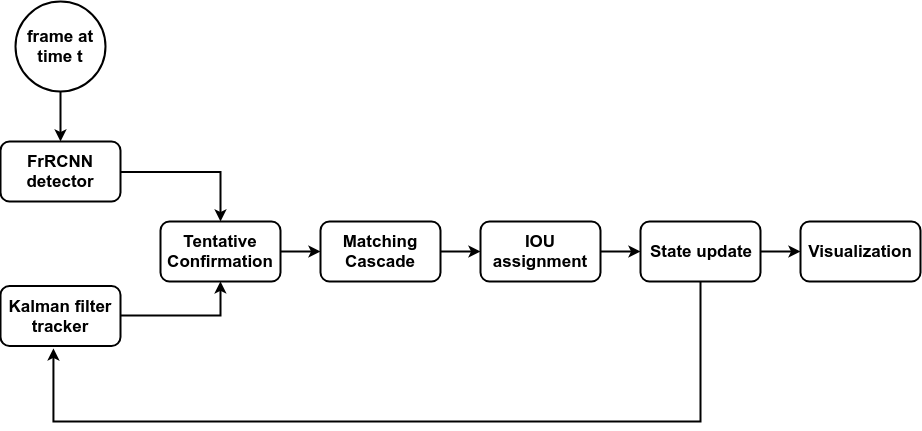

The diagram above was exported from draw.io. Its source (the exported page's mxGraphModel, read from the mxfile embedded in the PNG):
<mxGraphModel dx="1640" dy="916" grid="1" gridSize="10" guides="1" tooltips="1" connect="1" arrows="1" fold="1" page="1" pageScale="1" pageWidth="1100" pageHeight="850" background="#ffffff" math="0" shadow="0">
  <root>
    <mxCell id="0" />
    <mxCell id="1" parent="0" />
    <mxCell id="zr_zS8gR_eWV8difvwRq-7" style="edgeStyle=orthogonalEdgeStyle;rounded=0;orthogonalLoop=1;jettySize=auto;html=1;strokeWidth=2;fontStyle=1;fontFamily=Helvetica;fontSize=17;" parent="1" source="zr_zS8gR_eWV8difvwRq-1" target="zr_zS8gR_eWV8difvwRq-2" edge="1">
      <mxGeometry relative="1" as="geometry" />
    </mxCell>
    <mxCell id="zr_zS8gR_eWV8difvwRq-1" value="frame at time t&lt;br style=&quot;font-size: 17px&quot;&gt;" style="ellipse;whiteSpace=wrap;html=1;aspect=fixed;strokeWidth=2;fontStyle=1;fontFamily=Helvetica;fontSize=17;" parent="1" vertex="1">
      <mxGeometry x="375" y="110" width="90" height="90" as="geometry" />
    </mxCell>
    <mxCell id="zr_zS8gR_eWV8difvwRq-14" style="edgeStyle=orthogonalEdgeStyle;rounded=0;orthogonalLoop=1;jettySize=auto;html=1;strokeWidth=2;fontStyle=1;fontFamily=Helvetica;fontSize=17;" parent="1" source="zr_zS8gR_eWV8difvwRq-2" target="zr_zS8gR_eWV8difvwRq-9" edge="1">
      <mxGeometry relative="1" as="geometry" />
    </mxCell>
    <mxCell id="zr_zS8gR_eWV8difvwRq-2" value="FrRCNN detector&lt;br style=&quot;font-size: 17px;&quot;&gt;" style="rounded=1;whiteSpace=wrap;html=1;strokeWidth=2;fontStyle=1;fontFamily=Helvetica;fontSize=17;" parent="1" vertex="1">
      <mxGeometry x="360" y="250" width="120" height="60" as="geometry" />
    </mxCell>
    <mxCell id="zr_zS8gR_eWV8difvwRq-15" style="edgeStyle=orthogonalEdgeStyle;rounded=0;orthogonalLoop=1;jettySize=auto;html=1;entryX=0.5;entryY=1;entryDx=0;entryDy=0;strokeWidth=2;fontStyle=1;fontFamily=Helvetica;fontSize=17;" parent="1" source="zr_zS8gR_eWV8difvwRq-8" target="zr_zS8gR_eWV8difvwRq-9" edge="1">
      <mxGeometry relative="1" as="geometry" />
    </mxCell>
    <mxCell id="zr_zS8gR_eWV8difvwRq-8" value="Kalman filter tracker&lt;br style=&quot;font-size: 17px;&quot;&gt;" style="rounded=1;whiteSpace=wrap;html=1;strokeWidth=2;fontStyle=1;fontFamily=Helvetica;fontSize=17;" parent="1" vertex="1">
      <mxGeometry x="360" y="394.5" width="120" height="60" as="geometry" />
    </mxCell>
    <mxCell id="zr_zS8gR_eWV8difvwRq-16" style="edgeStyle=orthogonalEdgeStyle;rounded=0;orthogonalLoop=1;jettySize=auto;html=1;strokeWidth=2;fontStyle=1;fontFamily=Helvetica;fontSize=17;" parent="1" source="zr_zS8gR_eWV8difvwRq-9" target="zr_zS8gR_eWV8difvwRq-11" edge="1">
      <mxGeometry relative="1" as="geometry" />
    </mxCell>
    <mxCell id="zr_zS8gR_eWV8difvwRq-9" value="Tentative Confirmation&lt;br style=&quot;font-size: 17px;&quot;&gt;" style="rounded=1;whiteSpace=wrap;html=1;strokeWidth=2;fontStyle=1;fontFamily=Helvetica;fontSize=17;" parent="1" vertex="1">
      <mxGeometry x="520" y="330" width="120" height="60" as="geometry" />
    </mxCell>
    <mxCell id="zr_zS8gR_eWV8difvwRq-17" style="edgeStyle=orthogonalEdgeStyle;rounded=0;orthogonalLoop=1;jettySize=auto;html=1;strokeWidth=2;fontStyle=1;fontFamily=Helvetica;fontSize=17;" parent="1" source="zr_zS8gR_eWV8difvwRq-11" target="zr_zS8gR_eWV8difvwRq-12" edge="1">
      <mxGeometry relative="1" as="geometry" />
    </mxCell>
    <mxCell id="zr_zS8gR_eWV8difvwRq-11" value="Matching Cascade&lt;br style=&quot;font-size: 17px;&quot;&gt;" style="rounded=1;whiteSpace=wrap;html=1;strokeWidth=2;fontStyle=1;fontFamily=Helvetica;fontSize=17;" parent="1" vertex="1">
      <mxGeometry x="680" y="330" width="120" height="60" as="geometry" />
    </mxCell>
    <mxCell id="zr_zS8gR_eWV8difvwRq-18" style="edgeStyle=orthogonalEdgeStyle;rounded=0;orthogonalLoop=1;jettySize=auto;html=1;strokeWidth=2;fontStyle=1;fontFamily=Helvetica;fontSize=17;" parent="1" source="zr_zS8gR_eWV8difvwRq-12" target="zr_zS8gR_eWV8difvwRq-13" edge="1">
      <mxGeometry relative="1" as="geometry" />
    </mxCell>
    <mxCell id="zr_zS8gR_eWV8difvwRq-12" value="IOU assignment" style="rounded=1;whiteSpace=wrap;html=1;strokeWidth=2;fontStyle=1;fontFamily=Helvetica;fontSize=17;" parent="1" vertex="1">
      <mxGeometry x="840" y="330" width="120" height="60" as="geometry" />
    </mxCell>
    <mxCell id="zr_zS8gR_eWV8difvwRq-19" style="edgeStyle=orthogonalEdgeStyle;rounded=0;orthogonalLoop=1;jettySize=auto;html=1;entryX=0.442;entryY=1.033;entryDx=0;entryDy=0;entryPerimeter=0;strokeWidth=2;fontStyle=1;fontFamily=Helvetica;fontSize=17;exitX=0.5;exitY=1;exitDx=0;exitDy=0;" parent="1" source="zr_zS8gR_eWV8difvwRq-13" target="zr_zS8gR_eWV8difvwRq-8" edge="1">
      <mxGeometry relative="1" as="geometry">
        <Array as="points">
          <mxPoint x="1060" y="530" />
          <mxPoint x="413" y="530" />
        </Array>
      </mxGeometry>
    </mxCell>
    <mxCell id="zr_zS8gR_eWV8difvwRq-21" style="edgeStyle=orthogonalEdgeStyle;rounded=0;orthogonalLoop=1;jettySize=auto;html=1;strokeWidth=2;fontStyle=1;fontFamily=Helvetica;fontSize=17;" parent="1" source="zr_zS8gR_eWV8difvwRq-13" target="zr_zS8gR_eWV8difvwRq-20" edge="1">
      <mxGeometry relative="1" as="geometry" />
    </mxCell>
    <mxCell id="zr_zS8gR_eWV8difvwRq-13" value="State update&lt;br style=&quot;font-size: 17px;&quot;&gt;" style="rounded=1;whiteSpace=wrap;html=1;strokeWidth=2;fontStyle=1;fontFamily=Helvetica;fontSize=17;" parent="1" vertex="1">
      <mxGeometry x="1000" y="330" width="120" height="60" as="geometry" />
    </mxCell>
    <mxCell id="zr_zS8gR_eWV8difvwRq-20" value="Visualization&lt;br style=&quot;font-size: 17px;&quot;&gt;" style="rounded=1;whiteSpace=wrap;html=1;strokeWidth=2;fontStyle=1;fontFamily=Helvetica;fontSize=17;" parent="1" vertex="1">
      <mxGeometry x="1160" y="330" width="120" height="60" as="geometry" />
    </mxCell>
  </root>
</mxGraphModel>